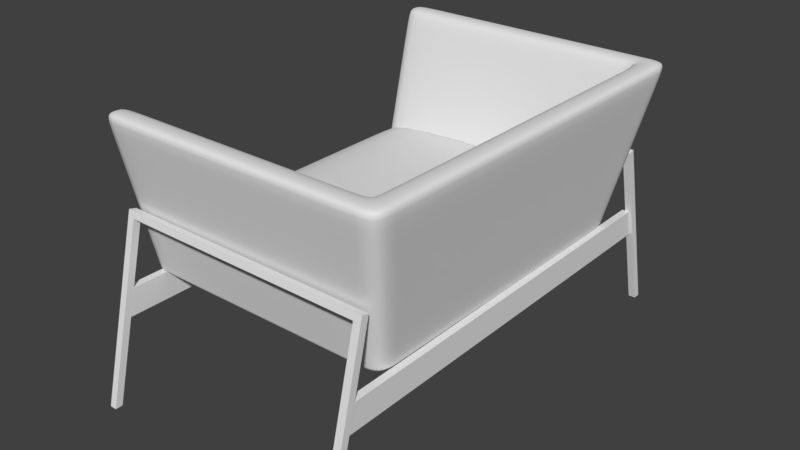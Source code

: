 # Source: chair.blend  (saved by Blender 2.79.0; exported with 4.5.12 LTS)
import bpy
from mathutils import Matrix  # noqa: F401  (used for matrix-valued properties, if any)

bpy.ops.wm.read_factory_settings(use_empty=True)
scene = bpy.context.scene
scene.name = 'Scene'

# ---- collections
col_collection_1 = bpy.data.collections.new('Collection 1'); scene.collection.children.link(col_collection_1)

# ---- world
world_world = bpy.data.worlds.new('World'); scene.world = world_world
world_world.color = (0.05088, 0.05088, 0.05088)
world_world.use_sun_shadow = False
world_world.sun_shadow_jitter_overblur = 0.0
world_world.cycles.sampling_method = 'MANUAL'

# ---- meshes
me_cube_008 = bpy.data.meshes.new('Cube.008')
me_cube_008.from_pydata([(0.05457, -0.9973, -0.07367), (0.05457, -0.9677, 0.09458), (0.05457, 1.002, -0.07345), (0.05457, 0.971, 0.09436), (0.1012, -0.9973, -0.07367), (0.1012, -0.9677, 0.09458), (0.1012, 1.002, -0.07345), (0.1012, 0.971, 0.09436)], [], [(0, 1, 3, 2), (2, 3, 7, 6), (6, 7, 5, 4), (4, 5, 1, 0), (2, 6, 4, 0), (7, 3, 1, 5)])
_uv = me_cube_008.uv_layers.new(name='UVMap')
_uv.uv.foreach_set('vector', [0.7065, 1.0, 0.3533, 0.9852, 0.3542, 0.01547, 0.7065, 0.0, 1.0, 0.08544, 1.0, 0.1708, 0.9022, 0.1708, 0.9022, 0.08544, 0.3533, 1.0, 0.0009165, 0.9845, 0.0, 0.01478, 0.3533, 0.0, 0.9022, 0.08544, 0.9022, 0.0, 1.0, 0.0, 1.0, 0.08544, 0.8043, 1.0, 0.7065, 1.0, 0.7065, 0.0, 0.8043, 0.0, 0.9022, 0.9697, 0.8043, 0.9697, 0.8043, 0.0, 0.9022, 0.0])
me_cube_008.use_remesh_preserve_volume = False
me_cube_008.use_remesh_preserve_attributes = False
me_cube_008.use_mirror_vertex_groups = False
me_cube_008.update()
me_cube_006 = bpy.data.meshes.new('Cube.006')
me_cube_006.from_pydata([(-1.0, 6.05, -46.92), (-1.0, -6.005, 1.929), (-1.0, 7.991, -46.44), (-1.0, -4.005, 1.914), (1.0, 6.05, -46.92), (1.0, -6.005, 1.929), (1.0, 7.991, -46.44), (1.0, -4.005, 1.914), (-1.0, 5.611, -45.16), (-1.0, 7.552, -44.67), (1.0, 7.552, -44.67), (1.0, 5.611, -45.16), (-70.57, 7.991, -46.44), (-70.57, 6.05, -46.92), (-70.57, 7.552, -44.67), (-70.57, 5.611, -45.16), (-68.65, 7.991, -46.44), (-68.65, 7.552, -44.67), (-68.65, 5.611, -45.16), (-68.65, 6.05, -46.92), (-70.57, -6.007, 1.563), (-70.57, -4.007, 1.548), (-68.65, -6.007, 1.563), (-68.65, -4.007, 1.548)], [], [(8, 1, 3, 9), (9, 3, 7, 10), (10, 7, 5, 11), (11, 5, 1, 8), (2, 6, 4, 0), (7, 3, 1, 5), (4, 11, 8, 0), (6, 10, 11, 4), (2, 9, 10, 6), (17, 16, 12, 14), (13, 15, 14, 12), (19, 18, 15, 13), (17, 14, 21, 23), (16, 19, 13, 12), (2, 0, 19, 16), (8, 9, 17, 18), (0, 8, 18, 19), (9, 2, 16, 17), (22, 23, 21, 20), (14, 15, 20, 21), (15, 18, 22, 20), (18, 17, 23, 22)])
_uv = me_cube_006.uv_layers.new(name='UVMap')
_uv.uv.foreach_set('vector', [0.9818, 0.0, 0.9818, 0.4836, 0.9642, 0.4787, 0.9637, 3.15e-05, 0.8929, 0.01994, 0.457, 0.01994, 0.457, 4.161e-08, 0.8929, 2.377e-09, 0.9637, 0.01817, 0.9637, 0.4968, 0.9461, 0.5018, 0.9455, 0.01817, 0.4404, 0.7137, 0.0, 0.7137, 0.0, 0.6938, 0.4404, 0.6938, 0.9094, 0.01994, 0.9094, 2.377e-09, 0.9276, 0.0, 0.9276, 0.01994, 0.0181, 0.7137, 0.0181, 0.7337, 0.0, 0.7337, 0.0, 0.7137, 0.457, 0.7137, 0.4404, 0.7137, 0.4404, 0.6938, 0.457, 0.6938, 0.9637, 5.554e-06, 0.9637, 0.01817, 0.9455, 0.01817, 0.9455, 0.0, 0.9094, 0.01994, 0.8929, 0.01994, 0.8929, 2.377e-09, 0.9094, 0.0, 0.8929, 0.6945, 0.9094, 0.6945, 0.9094, 0.7137, 0.8929, 0.7137, 0.9637, 0.5018, 0.9637, 0.5199, 0.9455, 0.5199, 0.9455, 0.5018, 0.457, 0.01916, 0.4404, 0.01916, 0.4404, 0.0, 0.457, 0.0, 0.8929, 0.6945, 0.8929, 0.7137, 0.4602, 0.7137, 0.4602, 0.6945, 0.9094, 0.6945, 0.9276, 0.6945, 0.9276, 0.7137, 0.9094, 0.7137, 0.9094, 0.01994, 0.9276, 0.01994, 0.9276, 0.6945, 0.9094, 0.6945, 0.9276, 2.972e-09, 0.9455, 0.0, 0.9455, 0.6746, 0.9276, 0.6746, 0.457, 0.6938, 0.4404, 0.6938, 0.4404, 0.01916, 0.457, 0.01916, 0.8929, 0.01994, 0.9094, 0.01994, 0.9094, 0.6945, 0.8929, 0.6945, 0.0181, 0.7336, 0.0181, 0.7137, 0.03555, 0.7137, 0.03555, 0.7336, 0.9455, 0.5199, 0.9637, 0.5199, 0.9637, 1.0, 0.9461, 0.995, 0.4404, 0.0, 0.4404, 0.01916, 0.003216, 0.01916, 0.003216, 0.0, 1.0, 0.4801, 0.9818, 0.4801, 0.9824, 0.004956, 1.0, 0.0])
me_cube_006.use_remesh_preserve_volume = False
me_cube_006.use_remesh_preserve_attributes = False
me_cube_006.use_mirror_vertex_groups = False
me_cube_006.update()
me_cube_005 = bpy.data.meshes.new('Cube.005')
me_cube_005.from_pydata([(-0.755, -0.9623, 0.03326), (-0.7426, -1.0, 0.1934), (-0.755, 0.9623, 0.03326), (-0.7426, 1.0, 0.1934), (0.8264, -0.9623, 0.03326), (0.8574, -1.0, 0.2923), (0.8264, 0.9623, 0.03326), (0.8574, 1.0, 0.2923), (-0.755, 0.89, 0.03326), (-0.7426, 0.9249, 0.1934), (0.8264, 0.89, 0.03326), (0.8574, 0.9249, 0.2923), (-0.755, -0.8778, 0.03326), (0.8574, -0.9122, 0.2923), (-0.7426, -0.9122, 0.1934), (0.8264, -0.8778, 0.03326), (-0.5946, 0.9623, 0.03326), (-0.6193, 1.0, 0.2923), (-0.5946, -0.9623, 0.03326), (-0.6193, -1.0, 0.2923), (-0.6193, 0.9249, 0.2923), (-0.5946, 0.89, 0.03326), (-0.6193, -0.9122, 0.2923), (-0.5946, -0.8778, 0.03326), (-0.7584, -0.9663, 0.06118), (-0.7584, 0.9663, 0.06118), (0.8297, 0.9663, 0.06118), (0.8297, -0.9663, 0.06118), (0.8297, 0.8938, 0.06118), (-0.7584, 0.8938, 0.06118), (-0.7584, -0.8815, 0.06118), (0.8297, -0.8815, 0.06118), (-0.5972, -0.9663, 0.06118), (-0.5972, 0.9663, 0.06118), (0.6519, 1.0, 0.2923), (0.6286, -0.9623, 0.03326), (0.6519, 0.9249, 0.2923), (0.6519, -0.9122, 0.2923), (0.6286, 0.9623, 0.03326), (0.6519, -1.0, 0.2923), (0.6286, 0.89, 0.03326), (0.6286, -0.8778, 0.03326), (0.6311, -0.9663, 0.06118), (0.6311, 0.9663, 0.06118)], [], [(29, 9, 3, 25), (43, 34, 7, 26), (31, 13, 5, 27), (32, 19, 1, 24), (41, 15, 4, 35), (22, 14, 1, 19), (17, 3, 9, 20), (38, 6, 10, 40), (26, 7, 11, 28), (30, 14, 9, 29), (24, 1, 14, 30), (20, 9, 14, 22), (40, 10, 15, 41), (28, 11, 13, 31), (8, 21, 23, 12), (36, 20, 22, 37), (2, 16, 21, 8), (34, 17, 20, 36), (37, 22, 19, 39), (12, 23, 18, 0), (42, 39, 19, 32), (25, 3, 17, 33), (2, 25, 33, 16), (35, 42, 32, 18), (10, 28, 31, 15), (0, 24, 30, 12), (12, 30, 29, 8), (6, 26, 28, 10), (18, 32, 24, 0), (15, 31, 27, 4), (38, 43, 26, 6), (8, 29, 25, 2), (16, 33, 43, 38), (4, 27, 42, 35), (27, 5, 39, 42), (13, 37, 39, 5), (7, 34, 36, 11), (11, 36, 37, 13), (21, 40, 41, 23), (16, 38, 40, 21), (23, 41, 35, 18), (33, 17, 34, 43)])
me_cube_005.polygons.foreach_set('use_smooth', [True] * 42)
_uv = me_cube_005.uv_layers.new(name='UVMap')
_uv.uv.foreach_set('vector', [0.9922, 0.03, 0.9556, 0.02121, 0.9556, 0.0, 0.9922, 0.009508, 0.509, 0.6075, 0.4441, 0.6017, 0.4441, 0.5436, 0.509, 0.5514, 0.8909, 0.5315, 0.9556, 0.5401, 0.9556, 0.5649, 0.8909, 0.5554, 0.5246, 0.9545, 0.5895, 0.9607, 0.5623, 0.9956, 0.5246, 1.0, 0.499, 0.02387, 0.4441, 0.02387, 0.4441, 6.735e-08, 0.499, 3.367e-08, 0.03422, 0.0248, 0.0, 0.02481, 0.0, 1.347e-07, 0.03422, 1.01e-07, 0.03422, 0.5649, 1.324e-07, 0.5649, 1.324e-07, 0.5437, 0.03422, 0.5437, 0.499, 0.5436, 0.4441, 0.5436, 0.4441, 0.5232, 0.499, 0.5232, 0.8909, 0.009508, 0.9556, 0.0, 0.9556, 0.02121, 0.8909, 0.03, 0.9922, 0.5315, 0.9556, 0.5401, 0.9556, 0.02121, 0.9922, 0.03, 0.9922, 0.5554, 0.9556, 0.5649, 0.9556, 0.5401, 0.9922, 0.5315, 0.03422, 0.5437, 1.324e-07, 0.5437, 0.0, 0.02481, 0.03422, 0.0248, 0.499, 0.5232, 0.4441, 0.5232, 0.4441, 0.02387, 0.499, 0.02387, 0.8909, 0.03, 0.9556, 0.02121, 0.9556, 0.5401, 0.8909, 0.5315, 0.8831, 0.5232, 0.8386, 0.5232, 0.8386, 0.02387, 0.8831, 0.02387, 0.3871, 0.5437, 0.03422, 0.5437, 0.03422, 0.0248, 0.3871, 0.0248, 0.8831, 0.5436, 0.8386, 0.5436, 0.8386, 0.5232, 0.8831, 0.5232, 0.3871, 0.5649, 0.03422, 0.5649, 0.03422, 0.5437, 0.3871, 0.5437, 0.3871, 0.0248, 0.03422, 0.0248, 0.03422, 1.01e-07, 0.3871, 6.735e-08, 0.8831, 0.02387, 0.8386, 0.02387, 0.8386, 3.367e-08, 0.8831, 0.0, 0.5246, 0.6075, 0.5895, 0.6017, 0.5895, 0.9607, 0.5246, 0.9545, 0.509, 1.0, 0.4713, 0.9956, 0.4441, 0.9607, 0.509, 0.9545, 0.5168, 0.9991, 0.509, 1.0, 0.509, 0.9545, 0.5168, 0.9537, 0.5168, 0.6082, 0.5246, 0.6075, 0.5246, 0.9545, 0.5168, 0.9537, 0.8831, 0.03106, 0.8909, 0.03, 0.8909, 0.5315, 0.8831, 0.5304, 1.0, 0.5543, 0.9922, 0.5554, 0.9922, 0.5315, 1.0, 0.5304, 1.0, 0.5304, 0.9922, 0.5315, 0.9922, 0.03, 1.0, 0.03106, 0.8831, 0.01066, 0.8909, 0.009508, 0.8909, 0.03, 0.8831, 0.03106, 0.5168, 0.9537, 0.5246, 0.9545, 0.5246, 1.0, 0.5168, 0.9991, 0.8831, 0.5304, 0.8909, 0.5315, 0.8909, 0.5554, 0.8831, 0.5543, 0.5168, 0.6082, 0.509, 0.6075, 0.509, 0.5514, 0.5168, 0.5524, 1.0, 0.03106, 0.9922, 0.03, 0.9922, 0.009508, 1.0, 0.01066, 0.5168, 0.9537, 0.509, 0.9545, 0.509, 0.6075, 0.5168, 0.6082, 0.5168, 0.5524, 0.5246, 0.5514, 0.5246, 0.6075, 0.5168, 0.6082, 0.5246, 0.5514, 0.5895, 0.5436, 0.5895, 0.6017, 0.5246, 0.6075, 0.4441, 0.0248, 0.3871, 0.0248, 0.3871, 6.735e-08, 0.4441, 0.0, 0.4441, 0.5649, 0.3871, 0.5649, 0.3871, 0.5437, 0.4441, 0.5437, 0.4441, 0.5437, 0.3871, 0.5437, 0.3871, 0.0248, 0.4441, 0.0248, 0.8386, 0.5232, 0.499, 0.5232, 0.499, 0.02387, 0.8386, 0.02387, 0.8386, 0.5436, 0.499, 0.5436, 0.499, 0.5232, 0.8386, 0.5232, 0.8386, 0.02387, 0.499, 0.02387, 0.499, 3.367e-08, 0.8386, 3.367e-08, 0.509, 0.9545, 0.4441, 0.9607, 0.4441, 0.6017, 0.509, 0.6075])
me_cube_005.use_remesh_preserve_volume = False
me_cube_005.use_remesh_preserve_attributes = False
me_cube_005.use_mirror_vertex_groups = False
me_cube_005.update()
me_cube_004 = bpy.data.meshes.new('Cube.004')
me_cube_004.from_pydata([(-0.8001, -0.8992, 0.003102), (-0.8001, -0.8992, 0.02938), (-0.8001, 0.9, 0.003102), (-0.8001, 0.9, 0.02938), (0.6968, -0.8992, 0.003102), (0.6968, -0.8992, 0.02938), (0.6968, 0.9, 0.003102), (0.6968, 0.9, 0.02938), (0.8512, 0.9, 0.02938), (0.8512, 0.9, 0.003102), (0.8512, -0.8992, 0.003102), (0.8512, -0.8992, 0.02938), (-0.8001, -1.054, 0.003102), (-0.8001, -1.054, 0.02938), (0.6968, -1.054, 0.02938), (0.6968, -1.054, 0.003102), (0.8512, -1.054, 0.02938), (0.8512, -1.054, 0.003102), (-0.8001, 1.048, 0.02938), (-0.8001, 1.048, 0.003102), (0.6968, 1.048, 0.003102), (0.6968, 1.048, 0.02938), (0.8512, 1.048, 0.02938), (0.8512, 1.048, 0.003102), (-0.8001, 1.146, 1.024), (0.8894, 1.146, 1.024), (0.8894, -1.141, 1.024), (1.044, -1.141, 1.024), (1.044, -1.296, 1.024), (-0.8001, -1.141, 1.024), (1.044, 1.146, 1.024), (0.8894, -1.296, 1.024), (-0.8001, -1.296, 1.024), (-0.8001, 1.293, 1.024), (0.8894, 1.293, 1.024), (1.044, 1.293, 1.024), (0.6577, 0.9, 0.003102), (0.6577, 0.9, 0.02938), (0.6577, -0.8992, 0.003102), (0.6577, -0.8992, 0.02938), (0.6577, -1.054, 0.003102), (0.6577, -1.054, 0.02938), (0.6577, 1.048, 0.003102), (0.6577, 1.048, 0.02938), (0.8453, 1.146, 1.024), (0.8453, -1.141, 1.024), (0.8453, -1.296, 1.024), (0.8453, 1.293, 1.024), (-0.7269, 0.9, 0.003102), (-0.7269, -0.8992, 0.02938), (-0.7269, -1.054, 0.02938), (-0.7269, 1.048, 0.003102), (-0.7174, -1.141, 1.024), (-0.7174, -1.296, 1.024), (-0.7269, 0.9, 0.02938), (-0.7269, -0.8992, 0.003102), (-0.7269, -1.054, 0.003102), (-0.7269, 1.048, 0.02938), (-0.7174, 1.146, 1.024), (-0.7174, 1.293, 1.024), (-0.8001, -1.123, 0.9601), (-0.8001, -1.277, 0.9601), (1.029, 1.275, 0.9601), (0.8751, 1.275, 0.9601), (0.8751, -1.123, 0.9601), (-0.8001, 1.127, 0.9601), (-0.8001, 1.275, 0.9601), (0.8751, 1.127, 0.9601), (1.029, 1.127, 0.9601), (1.029, -1.123, 0.9601), (1.029, -1.277, 0.9601), (0.8751, -1.277, 0.9601), (0.8313, 1.275, 0.9601), (0.8313, -1.277, 0.9601), (0.8313, 1.127, 0.9601), (0.8313, -1.123, 0.9601), (-0.7181, 1.127, 0.9601), (-0.7181, -1.277, 0.9601), (-0.7181, 1.275, 0.9601), (-0.7181, -1.123, 0.9601), (-0.8001, 0.843, 0.003102), (-0.8001, 0.843, 0.02938), (0.6968, 0.843, 0.003102), (0.6968, 0.843, 0.02938), (0.8512, 0.843, 0.003102), (0.8512, 0.843, 0.02938), (0.8894, 1.073, 1.024), (1.044, 1.073, 1.024), (0.6577, 0.843, 0.02938), (0.6577, 0.843, 0.003102), (-0.7269, 0.843, 0.003102), (-0.7269, 0.843, 0.02938), (1.029, 1.056, 0.9601), (0.8751, 1.056, 0.9601), (-0.8001, -0.8502, 0.003102), (0.6968, -0.8502, 0.02938), (0.8512, -0.8502, 0.02938), (0.8894, -1.079, 1.024), (1.044, -1.079, 1.024), (0.6577, -0.8502, 0.02938), (0.6577, -0.8502, 0.003102), (-0.7269, -0.8502, 0.003102), (-0.7269, -0.8502, 0.02938), (1.029, -1.062, 0.9601), (-0.8001, -0.8502, 0.02938), (0.6968, -0.8502, 0.003102), (0.8512, -0.8502, 0.003102), (0.8751, -1.062, 0.9601), (-0.8001, -0.9196, 0.1022), (0.8674, 1.068, 0.1022), (0.713, -0.9196, 0.1022), (-0.8001, 1.068, 0.1022), (0.713, 0.9207, 0.1022), (0.8674, 0.9207, 0.1022), (0.8674, -1.074, 0.1022), (0.713, -1.074, 0.1022), (-0.8001, -1.074, 0.1022), (0.713, 1.068, 0.1022), (-0.8001, 0.9207, 0.1022), (0.8674, -0.9196, 0.1022), (0.6735, 1.068, 0.1022), (0.6735, -1.074, 0.1022), (0.6735, 0.9207, 0.1022), (0.6735, -0.9196, 0.1022), (-0.7261, 0.9207, 0.1022), (-0.7261, -1.074, 0.1022), (-0.7261, 1.068, 0.1022), (-0.7261, -0.9196, 0.1022), (0.713, 0.8624, 0.1022), (0.8674, 0.8624, 0.1022), (0.8674, -0.8695, 0.1022), (0.713, -0.8695, 0.1022)], [], [(80, 81, 3, 2), (9, 6, 20, 23), (107, 64, 26, 97), (10, 11, 16, 17), (100, 105, 4, 38), (102, 104, 1, 49), (106, 96, 11, 10), (82, 6, 9, 84), (66, 65, 24, 33), (48, 2, 19, 51), (14, 15, 17, 16), (56, 50, 13, 12), (4, 10, 17, 15), (1, 0, 12, 13), (38, 4, 15, 40), (79, 60, 29, 52), (42, 43, 21, 20), (20, 21, 22, 23), (60, 61, 32, 29), (2, 3, 18, 19), (8, 9, 23, 22), (62, 63, 34, 35), (52, 29, 32, 53), (97, 26, 27, 98), (27, 26, 31, 28), (44, 25, 34, 47), (25, 30, 35, 34), (74, 67, 25, 44), (68, 62, 35, 30), (70, 69, 27, 28), (71, 70, 28, 31), (73, 71, 31, 46), (78, 66, 33, 59), (92, 68, 30, 87), (63, 72, 47, 34), (77, 73, 46, 53), (76, 74, 44, 58), (58, 44, 47, 59), (26, 45, 46, 31), (51, 57, 43, 42), (64, 75, 45, 26), (55, 38, 40, 56), (15, 14, 41, 40), (6, 36, 42, 20), (95, 99, 39, 5), (101, 100, 38, 55), (94, 101, 55, 0), (0, 55, 56, 12), (19, 18, 57, 51), (24, 58, 59, 33), (65, 76, 58, 24), (61, 77, 53, 32), (72, 78, 59, 47), (45, 52, 53, 46), (75, 79, 52, 45), (40, 41, 50, 56), (36, 48, 51, 42), (99, 102, 49, 39), (123, 127, 79, 75), (120, 126, 78, 72), (116, 125, 77, 61), (118, 124, 76, 65), (110, 123, 75, 64), (124, 122, 74, 76), (125, 121, 73, 77), (117, 120, 72, 63), (129, 113, 68, 92), (126, 111, 66, 78), (121, 115, 71, 73), (115, 114, 70, 71), (114, 119, 69, 70), (113, 109, 62, 68), (122, 112, 67, 74), (109, 117, 63, 62), (108, 116, 61, 60), (127, 108, 60, 79), (111, 118, 65, 66), (131, 110, 64, 107), (112, 128, 93, 67), (130, 129, 92, 103), (37, 54, 91, 88), (2, 48, 90, 80), (48, 36, 89, 90), (7, 37, 88, 83), (103, 92, 87, 98), (25, 86, 87, 30), (105, 82, 84, 106), (9, 8, 85, 84), (54, 3, 81, 91), (36, 6, 82, 89), (67, 93, 86, 25), (94, 104, 81, 80), (0, 1, 104, 94), (4, 105, 106, 10), (69, 103, 98, 27), (119, 130, 103, 69), (128, 131, 107, 93), (88, 91, 102, 99), (80, 90, 101, 94), (90, 89, 100, 101), (83, 88, 99, 95), (86, 97, 98, 87), (84, 85, 96, 106), (91, 81, 104, 102), (89, 82, 105, 100), (93, 107, 97, 86), (83, 95, 131, 128), (11, 96, 130, 119), (96, 85, 129, 130), (7, 83, 128, 112), (95, 5, 110, 131), (18, 3, 118, 111), (49, 1, 108, 127), (1, 13, 116, 108), (22, 21, 117, 109), (37, 7, 112, 122), (8, 22, 109, 113), (16, 11, 119, 114), (14, 16, 114, 115), (41, 14, 115, 121), (57, 18, 111, 126), (85, 8, 113, 129), (21, 43, 120, 117), (50, 41, 121, 125), (54, 37, 122, 124), (5, 39, 123, 110), (3, 54, 124, 118), (13, 50, 125, 116), (43, 57, 126, 120), (39, 49, 127, 123)])
me_cube_004.polygons.foreach_set('use_smooth', [True] * 130)
_uv = me_cube_004.uv_layers.new(name='UVMap')
_uv.uv.foreach_set('vector', [0.1828, 0.4964, 0.1781, 0.4964, 0.1781, 0.4871, 0.1828, 0.4871, 0.3315, 0.3191, 0.3593, 0.3191, 0.3593, 0.3432, 0.3315, 0.3432, 0.6401, 0.7835, 0.6401, 0.7935, 0.6284, 0.7964, 0.6284, 0.7862, 0.6284, 0.3581, 0.6331, 0.3581, 0.6331, 0.3833, 0.6284, 0.3833, 0.3663, 0.03321, 0.3593, 0.03321, 0.3593, 0.0252, 0.3663, 0.0252, 0.5875, 0.6291, 0.6007, 0.6291, 0.6007, 0.6371, 0.5875, 0.6371, 0.6284, 0.3501, 0.6331, 0.3501, 0.6331, 0.3581, 0.6284, 0.3581, 0.3593, 0.3098, 0.3593, 0.3191, 0.3315, 0.3191, 0.3315, 0.3098, 0.01146, 0.4259, 0.01146, 0.45, 0.0, 0.447, 0.0, 0.4229, 0.6153, 0.3191, 0.6284, 0.3191, 0.6284, 0.3432, 0.6153, 0.3432, 0.9953, 0.2445, 1.0, 0.2445, 1.0, 0.2697, 0.9953, 0.2697, 1.0, 0.01196, 0.9953, 0.01196, 0.9953, 0.0, 1.0, 0.0, 0.3593, 0.0252, 0.3315, 0.0252, 0.3315, 0.0, 0.3593, 0.0, 0.1781, 0.781, 0.1828, 0.781, 0.1828, 0.8062, 0.1781, 0.8062, 0.3663, 0.0252, 0.3593, 0.0252, 0.3593, 0.0, 0.3663, 0.0, 0.8212, 0.9866, 0.8212, 1.0, 0.8098, 1.0, 0.8098, 0.9865, 0.9947, 0.4859, 0.99, 0.4859, 0.99, 0.4795, 0.9947, 0.4795, 0.9947, 0.4795, 0.99, 0.4795, 0.99, 0.4543, 0.9947, 0.4543, 0.01146, 0.8176, 0.01146, 0.8428, 4.287e-08, 0.8457, 4.287e-08, 0.8205, 0.1828, 0.4871, 0.1781, 0.4871, 0.1781, 0.463, 0.1828, 0.463, 0.6331, 0.06427, 0.6284, 0.06427, 0.6284, 0.04015, 0.6331, 0.04015, 0.8214, 0.4252, 0.8214, 0.4504, 0.8098, 0.4481, 0.8098, 0.4229, 0.01486, 0.0252, 0.0, 0.0252, 0.0, 3.894e-08, 0.01486, 3.894e-08, 0.3038, 0.03538, 0.3038, 0.0252, 0.3315, 0.0252, 0.3315, 0.03538, 0.3315, 0.0252, 0.3038, 0.0252, 0.3038, 0.0, 0.3315, 0.0, 0.2959, 0.3987, 0.3038, 0.3987, 0.3038, 0.4229, 0.2959, 0.4229, 0.3038, 0.3987, 0.3315, 0.3987, 0.3315, 0.4229, 0.3038, 0.4229, 0.3429, 0.9035, 0.3429, 0.9107, 0.3315, 0.913, 0.3315, 0.9058, 0.8034, 0.02711, 0.8034, 0.002993, 0.8152, 0.0, 0.8152, 0.02412, 0.8034, 0.4199, 0.8034, 0.3947, 0.8152, 0.3977, 0.8152, 0.4229, 0.8268, 0.2736, 0.8268, 0.2988, 0.8152, 0.3012, 0.8152, 0.276, 0.8268, 0.2665, 0.8268, 0.2736, 0.8152, 0.276, 0.8152, 0.2688, 0.8214, 0.7107, 0.8214, 0.724, 0.8098, 0.724, 0.8098, 0.7105, 0.8034, 0.03875, 0.8034, 0.02711, 0.8152, 0.02412, 0.8152, 0.03595, 0.8214, 0.4504, 0.8214, 0.4576, 0.8098, 0.4553, 0.8098, 0.4481, 0.8268, 0.01339, 0.8268, 0.2665, 0.8152, 0.2688, 0.8152, 0.0135, 0.3429, 0.6504, 0.3429, 0.9035, 0.3315, 0.9058, 0.3315, 0.6506, 0.01486, 0.3987, 0.2959, 0.3987, 0.2959, 0.4229, 0.01486, 0.4229, 0.3038, 0.0252, 0.2959, 0.0252, 0.2959, 0.0, 0.3038, 0.0, 0.9947, 0.7121, 0.99, 0.7121, 0.99, 0.4859, 0.9947, 0.4859, 0.8212, 0.7264, 0.8212, 0.7335, 0.8098, 0.7312, 0.8098, 0.724, 0.6153, 0.0252, 0.3663, 0.0252, 0.3663, 0.0, 0.6153, 0.0, 1.0, 0.2445, 0.9953, 0.2445, 0.9953, 0.2381, 1.0, 0.2381, 0.3593, 0.3191, 0.3663, 0.3191, 0.3663, 0.3432, 0.3593, 0.3432, 0.3315, 0.6291, 0.3386, 0.6291, 0.3386, 0.6371, 0.3315, 0.6371, 0.6153, 0.03321, 0.3663, 0.03321, 0.3663, 0.0252, 0.6153, 0.0252, 0.6284, 0.03321, 0.6153, 0.03321, 0.6153, 0.0252, 0.6284, 0.0252, 0.6284, 0.0252, 0.6153, 0.0252, 0.6153, 0.0, 0.6284, 0.0, 0.9947, 0.724, 0.99, 0.724, 0.99, 0.7121, 0.9947, 0.7121, 8.574e-08, 0.3987, 0.01486, 0.3987, 0.01486, 0.4229, 8.574e-08, 0.4229, 0.3429, 0.6371, 0.3429, 0.6504, 0.3315, 0.6506, 0.3315, 0.6371, 0.8268, 1.947e-08, 0.8268, 0.01339, 0.8152, 0.0135, 0.8152, 1.947e-08, 0.8214, 0.4576, 0.8214, 0.7107, 0.8098, 0.7105, 0.8098, 0.4553, 0.2959, 0.0252, 0.01486, 0.0252, 0.01486, 3.894e-08, 0.2959, 0.0, 0.8212, 0.7335, 0.8212, 0.9866, 0.8098, 0.9865, 0.8098, 0.7312, 1.0, 0.2381, 0.9953, 0.2381, 0.9953, 0.01196, 1.0, 0.01196, 0.3663, 0.3191, 0.6153, 0.3191, 0.6153, 0.3432, 0.3663, 0.3432, 0.3386, 0.6291, 0.5875, 0.6291, 0.5875, 0.6371, 0.3386, 0.6371, 0.9741, 0.7593, 0.9741, 0.9879, 0.8212, 0.9866, 0.8212, 0.7335, 0.9768, 0.4833, 0.9768, 0.7119, 0.8214, 0.7107, 0.8214, 0.4576, 0.9821, 9.736e-09, 0.9821, 0.01209, 0.8268, 0.01339, 0.8268, 1.947e-08, 0.496, 0.6371, 0.496, 0.6492, 0.3429, 0.6504, 0.3429, 0.6371, 0.9741, 0.7529, 0.9741, 0.7593, 0.8212, 0.7335, 0.8212, 0.7264, 0.496, 0.6492, 0.496, 0.8778, 0.3429, 0.9035, 0.3429, 0.6504, 0.9821, 0.01209, 0.9821, 0.2407, 0.8268, 0.2665, 0.8268, 0.01339, 0.9768, 0.4769, 0.9768, 0.4833, 0.8214, 0.4576, 0.8214, 0.4504, 0.6465, 0.0704, 0.6465, 0.06089, 0.8034, 0.02711, 0.8034, 0.03875, 0.9768, 0.7119, 0.9768, 0.724, 0.8214, 0.724, 0.8214, 0.7107, 0.9821, 0.2407, 0.9821, 0.2471, 0.8268, 0.2736, 0.8268, 0.2665, 0.9821, 0.2471, 0.9821, 0.2724, 0.8268, 0.2988, 0.8268, 0.2736, 0.6465, 0.3867, 0.6465, 0.3615, 0.8034, 0.3947, 0.8034, 0.4199, 0.6465, 0.06089, 0.6465, 0.03677, 0.8034, 0.002993, 0.8034, 0.02711, 0.496, 0.8778, 0.496, 0.8842, 0.3429, 0.9107, 0.3429, 0.9035, 0.9768, 0.4517, 0.9768, 0.4769, 0.8214, 0.4504, 0.8214, 0.4252, 0.165, 0.7843, 0.165, 0.8095, 0.01146, 0.8428, 0.01146, 0.8176, 0.9741, 0.9879, 0.9741, 1.0, 0.8212, 1.0, 0.8212, 0.9866, 0.165, 0.4596, 0.165, 0.4838, 0.01146, 0.45, 0.01146, 0.4259, 0.7964, 0.752, 0.7964, 0.7602, 0.6401, 0.7935, 0.6401, 0.7835, 0.7964, 0.4596, 0.7964, 0.4692, 0.6401, 0.4375, 0.6401, 0.4259, 0.6465, 0.3533, 0.6465, 0.0704, 0.8034, 0.03875, 0.8034, 0.3847, 0.3386, 0.3432, 0.5875, 0.3432, 0.5875, 0.3525, 0.3386, 0.3525, 0.6284, 0.3191, 0.6153, 0.3191, 0.6153, 0.3098, 0.6284, 0.3098, 0.6153, 0.3191, 0.3663, 0.3191, 0.3663, 0.3098, 0.6153, 0.3098, 0.3315, 0.3432, 0.3386, 0.3432, 0.3386, 0.3525, 0.3315, 0.3525, 0.8034, 0.3847, 0.8034, 0.03875, 0.8152, 0.03595, 0.8152, 0.3875, 0.3038, 0.3987, 0.3038, 0.3869, 0.3315, 0.3869, 0.3315, 0.3987, 0.3593, 0.03321, 0.3593, 0.3098, 0.3315, 0.3098, 0.3315, 0.03321, 0.6284, 0.06427, 0.6331, 0.06427, 0.6331, 0.07357, 0.6284, 0.07357, 0.5875, 0.3432, 0.6007, 0.3432, 0.6007, 0.3525, 0.5875, 0.3525, 0.3663, 0.3191, 0.3593, 0.3191, 0.3593, 0.3098, 0.3663, 0.3098, 0.6401, 0.4259, 0.6401, 0.4375, 0.6284, 0.4347, 0.6284, 0.4229, 0.1828, 0.773, 0.1781, 0.773, 0.1781, 0.4964, 0.1828, 0.4964, 0.1828, 0.781, 0.1781, 0.781, 0.1781, 0.773, 0.1828, 0.773, 0.3593, 0.0252, 0.3593, 0.03321, 0.3315, 0.03321, 0.3315, 0.0252, 0.8034, 0.3947, 0.8034, 0.3847, 0.8152, 0.3875, 0.8152, 0.3977, 0.6465, 0.3615, 0.6465, 0.3533, 0.8034, 0.3847, 0.8034, 0.3947, 0.7964, 0.4692, 0.7964, 0.752, 0.6401, 0.7835, 0.6401, 0.4375, 0.3386, 0.3525, 0.5875, 0.3525, 0.5875, 0.6291, 0.3386, 0.6291, 0.6284, 0.3098, 0.6153, 0.3098, 0.6153, 0.03321, 0.6284, 0.03321, 0.6153, 0.3098, 0.3663, 0.3098, 0.3663, 0.03321, 0.6153, 0.03321, 0.3315, 0.3525, 0.3386, 0.3525, 0.3386, 0.6291, 0.3315, 0.6291, 0.3038, 0.3869, 0.3038, 0.03538, 0.3315, 0.03538, 0.3315, 0.3869, 0.6284, 0.07357, 0.6331, 0.07357, 0.6331, 0.3501, 0.6284, 0.3501, 0.5875, 0.3525, 0.6007, 0.3525, 0.6007, 0.6291, 0.5875, 0.6291, 0.3663, 0.3098, 0.3593, 0.3098, 0.3593, 0.03321, 0.3663, 0.03321, 0.6401, 0.4375, 0.6401, 0.7835, 0.6284, 0.7862, 0.6284, 0.4347, 0.8098, 0.4723, 0.8098, 0.7489, 0.7964, 0.752, 0.7964, 0.4692, 0.6331, 0.3581, 0.6331, 0.3501, 0.6465, 0.3533, 0.6465, 0.3615, 0.6331, 0.3501, 0.6331, 0.07357, 0.6465, 0.0704, 0.6465, 0.3533, 0.8098, 0.463, 0.8098, 0.4723, 0.7964, 0.4692, 0.7964, 0.4596, 0.8098, 0.7489, 0.8098, 0.7569, 0.7964, 0.7602, 0.7964, 0.752, 0.1781, 0.463, 0.1781, 0.4871, 0.165, 0.4838, 0.165, 0.4596, 0.9871, 0.988, 0.9871, 1.0, 0.9741, 1.0, 0.9741, 0.9879, 0.1781, 0.781, 0.1781, 0.8062, 0.165, 0.8095, 0.165, 0.7843, 0.99, 0.4543, 0.99, 0.4795, 0.9768, 0.4769, 0.9768, 0.4517, 0.509, 0.8752, 0.509, 0.8816, 0.496, 0.8842, 0.496, 0.8778, 0.6331, 0.06427, 0.6331, 0.04015, 0.6465, 0.03677, 0.6465, 0.06089, 0.6331, 0.3833, 0.6331, 0.3581, 0.6465, 0.3615, 0.6465, 0.3867, 0.9953, 0.2445, 0.9953, 0.2697, 0.9821, 0.2724, 0.9821, 0.2471, 0.9953, 0.2381, 0.9953, 0.2445, 0.9821, 0.2471, 0.9821, 0.2407, 0.99, 0.7121, 0.99, 0.724, 0.9768, 0.724, 0.9768, 0.7119, 0.6331, 0.07357, 0.6331, 0.06427, 0.6465, 0.06089, 0.6465, 0.0704, 0.99, 0.4795, 0.99, 0.4859, 0.9768, 0.4833, 0.9768, 0.4769, 0.9953, 0.01196, 0.9953, 0.2381, 0.9821, 0.2407, 0.9821, 0.01209, 0.509, 0.649, 0.509, 0.8752, 0.496, 0.8778, 0.496, 0.6492, 0.9871, 0.7555, 0.9871, 0.7619, 0.9741, 0.7593, 0.9741, 0.7529, 0.509, 0.6371, 0.509, 0.649, 0.496, 0.6492, 0.496, 0.6371, 0.9953, 0.0, 0.9953, 0.01196, 0.9821, 0.01209, 0.9821, 9.736e-09, 0.99, 0.4859, 0.99, 0.7121, 0.9768, 0.7119, 0.9768, 0.4833, 0.9871, 0.7619, 0.9871, 0.988, 0.9741, 0.9879, 0.9741, 0.7593])
me_cube_004.use_remesh_preserve_volume = False
me_cube_004.use_remesh_preserve_attributes = False
me_cube_004.use_mirror_vertex_groups = False
me_cube_004.update()
me_cube_007 = bpy.data.meshes.new('Cube.007')
me_cube_007.from_pydata([(-1.0, 6.05, -46.92), (-1.0, -6.005, 1.929), (-1.0, 7.991, -46.44), (-1.0, -4.005, 1.914), (1.0, 6.05, -46.92), (1.0, -6.005, 1.929), (1.0, 7.991, -46.44), (1.0, -4.005, 1.914), (-1.0, 5.611, -45.16), (-1.0, 7.552, -44.67), (1.0, 7.552, -44.67), (1.0, 5.611, -45.16), (-70.57, 7.991, -46.44), (-70.57, 6.05, -46.92), (-70.57, 7.552, -44.67), (-70.57, 5.611, -45.16), (-68.65, 7.991, -46.44), (-68.65, 7.552, -44.67), (-68.65, 5.611, -45.16), (-68.65, 6.05, -46.92), (-70.57, -6.007, 1.563), (-70.57, -4.007, 1.548), (-68.65, -6.007, 1.563), (-68.65, -4.007, 1.548)], [], [(8, 1, 3, 9), (9, 3, 7, 10), (10, 7, 5, 11), (11, 5, 1, 8), (2, 6, 4, 0), (7, 3, 1, 5), (4, 11, 8, 0), (6, 10, 11, 4), (2, 9, 10, 6), (17, 16, 12, 14), (13, 15, 14, 12), (19, 18, 15, 13), (17, 14, 21, 23), (16, 19, 13, 12), (2, 0, 19, 16), (8, 9, 17, 18), (0, 8, 18, 19), (9, 2, 16, 17), (22, 23, 21, 20), (14, 15, 20, 21), (15, 18, 22, 20), (18, 17, 23, 22)])
_uv = me_cube_007.uv_layers.new(name='UVMap')
_uv.uv.foreach_set('vector', [0.9818, 0.0, 0.9818, 0.4836, 0.9642, 0.4787, 0.9637, 3.15e-05, 0.8929, 0.01994, 0.457, 0.01994, 0.457, 4.161e-08, 0.8929, 2.377e-09, 0.9637, 0.01817, 0.9637, 0.4968, 0.9461, 0.5018, 0.9455, 0.01817, 0.4404, 0.7137, 0.0, 0.7137, 0.0, 0.6938, 0.4404, 0.6938, 0.9094, 0.01994, 0.9094, 2.377e-09, 0.9276, 0.0, 0.9276, 0.01994, 0.0181, 0.7137, 0.0181, 0.7337, 0.0, 0.7337, 0.0, 0.7137, 0.457, 0.7137, 0.4404, 0.7137, 0.4404, 0.6938, 0.457, 0.6938, 0.9637, 5.554e-06, 0.9637, 0.01817, 0.9455, 0.01817, 0.9455, 0.0, 0.9094, 0.01994, 0.8929, 0.01994, 0.8929, 2.377e-09, 0.9094, 0.0, 0.8929, 0.6945, 0.9094, 0.6945, 0.9094, 0.7137, 0.8929, 0.7137, 0.9637, 0.5018, 0.9637, 0.5199, 0.9455, 0.5199, 0.9455, 0.5018, 0.457, 0.01916, 0.4404, 0.01916, 0.4404, 0.0, 0.457, 0.0, 0.8929, 0.6945, 0.8929, 0.7137, 0.4602, 0.7137, 0.4602, 0.6945, 0.9094, 0.6945, 0.9276, 0.6945, 0.9276, 0.7137, 0.9094, 0.7137, 0.9094, 0.01994, 0.9276, 0.01994, 0.9276, 0.6945, 0.9094, 0.6945, 0.9276, 2.972e-09, 0.9455, 0.0, 0.9455, 0.6746, 0.9276, 0.6746, 0.457, 0.6938, 0.4404, 0.6938, 0.4404, 0.01916, 0.457, 0.01916, 0.8929, 0.01994, 0.9094, 0.01994, 0.9094, 0.6945, 0.8929, 0.6945, 0.0181, 0.7336, 0.0181, 0.7137, 0.03555, 0.7137, 0.03555, 0.7336, 0.9455, 0.5199, 0.9637, 0.5199, 0.9637, 1.0, 0.9461, 0.995, 0.4404, 0.0, 0.4404, 0.01916, 0.003216, 0.01916, 0.003216, 0.0, 1.0, 0.4801, 0.9818, 0.4801, 0.9824, 0.004956, 1.0, 0.0])
me_cube_007.use_remesh_preserve_volume = False
me_cube_007.use_remesh_preserve_attributes = False
me_cube_007.use_mirror_vertex_groups = False
me_cube_007.update()
me_cube_009 = bpy.data.meshes.new('Cube.009')
me_cube_009.from_pydata([(0.06752, -1.007, -0.07367), (0.06752, -0.9773, 0.09458), (0.05457, 1.002, -0.07345), (0.05457, 0.971, 0.09436), (0.1141, -1.007, -0.07367), (0.1141, -0.9773, 0.09458), (0.1012, 1.002, -0.07345), (0.1012, 0.971, 0.09436)], [], [(0, 1, 3, 2), (2, 3, 7, 6), (6, 7, 5, 4), (4, 5, 1, 0), (2, 6, 4, 0), (7, 3, 1, 5)])
_uv = me_cube_009.uv_layers.new(name='UVMap')
_uv.uv.foreach_set('vector', [0.3533, 0.9999, 0.0, 0.9851, 0.0009162, 0.0154, 0.3533, 0.0, 1.0, 0.08502, 1.0, 0.1699, 0.9022, 0.1699, 0.9022, 0.08502, 0.7065, 0.9999, 0.3542, 0.9845, 0.3533, 0.01471, 0.7065, 0.0, 0.9022, 0.08502, 0.9022, 0.0, 1.0, 0.0, 1.0, 0.08502, 0.8043, 1.0, 0.7065, 0.9999, 0.7065, 0.0, 0.8043, 0.0001495, 0.8043, 0.0001542, 0.9022, 0.0, 0.9022, 0.9697, 0.8043, 0.9699])
me_cube_009.use_remesh_preserve_volume = False
me_cube_009.use_remesh_preserve_attributes = False
me_cube_009.use_mirror_vertex_groups = False
me_cube_009.update()

# ---- objects
ob_cube_004 = bpy.data.objects.new('Cube.004', me_cube_008)
ob_cube_002 = bpy.data.objects.new('Cube.002', me_cube_006)
ob_cube_001 = bpy.data.objects.new('Cube.001', me_cube_005)
ob_cube = bpy.data.objects.new('Cube', me_cube_004)
ob_cube_003 = bpy.data.objects.new('Cube.003', me_cube_007)
ob_cube_005 = bpy.data.objects.new('Cube.005', me_cube_009)

# ---- transforms, parenting, visibility, modifiers, constraints
ob_cube_004.location = (-0.8288, 0.0, 0.5598)
ob_cube_004.scale = (1.0, 1.317, 1.0)
ob_cube_004.lineart.crease_threshold = 0.0
ob_cube_002.location = (-0.7459, 1.358, 0.0)
ob_cube_002.scale = (-0.02335, -0.02335, -0.02335)
ob_cube_002.lineart.crease_threshold = 0.0
ob_cube_001.location = (-0.0793, 0.0, 0.665)
ob_cube_001.lineart.crease_threshold = 0.0
_m = ob_cube_001.modifiers.new('Subsurf', 'SUBSURF')
_m.uv_smooth = 'PRESERVE_CORNERS'
_m.quality = 2
_m.levels = 2
_m.show_only_control_edges = False
ob_cube.location = (0.0, 0.0, 0.6417)
ob_cube.lineart.crease_threshold = 0.0
_m = ob_cube.modifiers.new('Subsurf', 'SUBSURF')
_m.uv_smooth = 'PRESERVE_CORNERS'
_m.quality = 2
_m.levels = 2
_m.show_only_control_edges = False
ob_cube_003.location = (0.8744, -1.364, 0.0)
ob_cube_003.rotation_euler = (0.0, 0.0, 3.135)
ob_cube_003.scale = (-0.02335, -0.02335, -0.02335)
ob_cube_003.lineart.crease_threshold = 0.0
ob_cube_005.location = (0.783, 0.0, 0.5598)
ob_cube_005.scale = (1.0, 1.317, 1.0)
ob_cube_005.lineart.crease_threshold = 0.0

# ---- collection membership
col_collection_1.objects.link(ob_cube_004)
col_collection_1.objects.link(ob_cube_002)
col_collection_1.objects.link(ob_cube_001)
col_collection_1.objects.link(ob_cube)
col_collection_1.objects.link(ob_cube_003)
col_collection_1.objects.link(ob_cube_005)

# ---- scene / render settings (as saved in the file)
scene.frame_start = 1; scene.frame_end = 250; scene.frame_set(1)
scene.render.engine = 'BLENDER_EEVEE_NEXT'
scene.render.resolution_percentage = 50
scene.render.dither_intensity = 0.0
scene.cycles.use_denoising = False
scene.cycles.samples = 128
scene.cycles.sampling_pattern = 'TABULATED_SOBOL'
scene.cycles.use_adaptive_sampling = False
scene.cycles.use_light_tree = False
scene.cycles.blur_glossy = 0.0
scene.cycles.sample_clamp_indirect = 0.0
scene.view_settings.view_transform = 'Standard'
bpy.context.view_layer.update()

# ---- added for rendering (the .blend has no active camera and no usable light): camera, sun
cam_auto = bpy.data.cameras.new('AutoCamera')
cam_auto.lens = 50.0
cam_auto.sensor_width = 36.0
cam_auto.clip_end = 1000.0
ob_auto_camera = bpy.data.objects.new('AutoCamera', cam_auto)
scene.collection.objects.link(ob_auto_camera)
ob_auto_camera.location = (3.74366, -4.37212, 3.72287)
ob_auto_camera.rotation_euler = (1.09748, -7.21219e-08, 0.694738)
scene.camera = ob_auto_camera
light_auto_sun = bpy.data.lights.new('AutoSun', 'SUN')
light_auto_sun.energy = 3.0
light_auto_sun.angle = 0.0523599
ob_auto_sun = bpy.data.objects.new('AutoSun', light_auto_sun)
scene.collection.objects.link(ob_auto_sun)
ob_auto_sun.rotation_euler = (0.872665, 0.174533, 0.523599)
bpy.context.view_layer.update()
